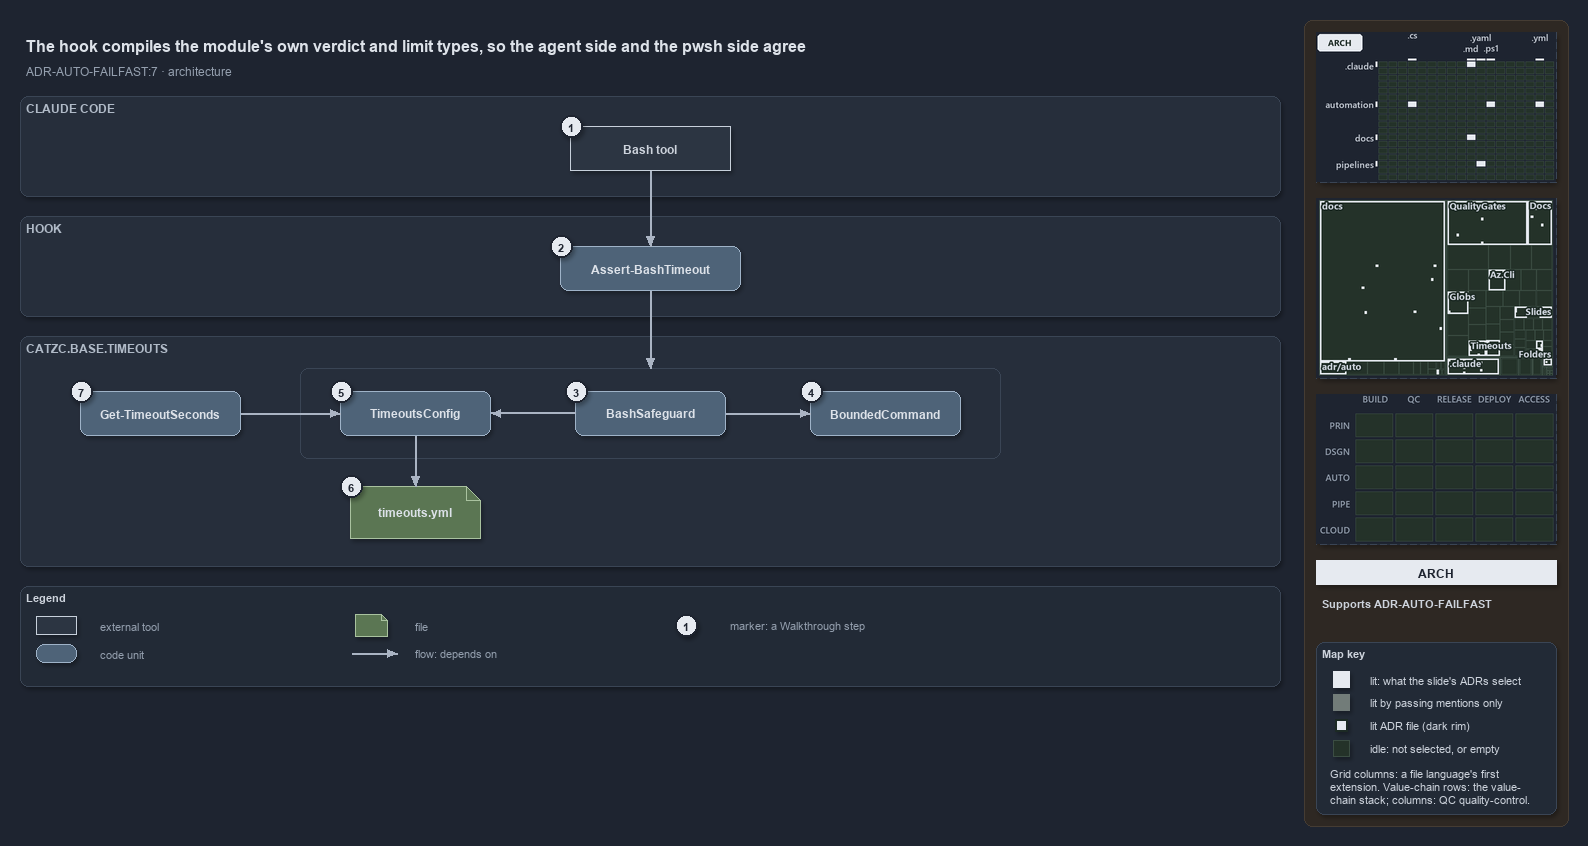

The diagram above was exported from draw.io. Its source (the exported page's mxGraphModel, read from the mxfile embedded in the PNG):
<mxGraphModel dx="1024" dy="768" grid="0" gridSize="10" guides="1" tooltips="1" connect="1" arrows="1" fold="1" page="1" pageScale="1" pageWidth="1572" pageHeight="690" background="#1E2430" math="0" shadow="1">
  <root>
    <mxCell id="0" />
    <mxCell id="1" parent="0" />
    <mxCell id="sidebar-bg" value="" style="rounded=1;arcSize=2;html=1;fillColor=#2E2823;strokeColor=#453C33;shadow=0;" vertex="1" parent="1">
      <mxGeometry x="1304" y="4" width="264" height="806" as="geometry" />
    </mxCell>
    <mxCell id="title" value="The hook compiles the module's own verdict and limit types, so the agent side and the pwsh side agree" style="text;html=1;align=left;verticalAlign=middle;fontSize=16;fontStyle=1;fontColor=#DDE2E9;" vertex="1" parent="1">
      <mxGeometry x="20" y="14" width="1260" height="30" as="geometry" />
    </mxCell>
    <mxCell id="subtitle" value="ADR-AUTO-FAILFAST:7 &amp;#183; architecture" style="text;html=1;align=left;verticalAlign=middle;fontSize=12;fontColor=#949FAE;" vertex="1" parent="1">
      <mxGeometry x="20" y="44" width="1240" height="20" as="geometry" />
    </mxCell>
    <mxCell id="band-claude" value="CLAUDE CODE" style="rounded=1;html=1;arcSize=3;fillColor=#262E3B;strokeColor=#3A4555;verticalAlign=top;align=left;spacingLeft=8;fontStyle=1;fontSize=12;fontColor=#B0BAC7;" vertex="1" parent="1">
      <mxGeometry x="20" y="80" width="1260" height="100" as="geometry" />
    </mxCell>
    <mxCell id="band-hook" value="HOOK" style="rounded=1;html=1;arcSize=3;fillColor=#262E3B;strokeColor=#3A4555;verticalAlign=top;align=left;spacingLeft=8;fontStyle=1;fontSize=12;fontColor=#B0BAC7;" vertex="1" parent="1">
      <mxGeometry x="20" y="200" width="1260" height="100" as="geometry" />
    </mxCell>
    <mxCell id="band-module" value="CATZC.BASE.TIMEOUTS" style="rounded=1;html=1;arcSize=3;fillColor=#262E3B;strokeColor=#3A4555;verticalAlign=top;align=left;spacingLeft=8;fontStyle=1;fontSize=12;fontColor=#B0BAC7;" vertex="1" parent="1">
      <mxGeometry x="20" y="320" width="1260" height="230" as="geometry" />
    </mxCell>
    <mxCell id="g-bash" value="&lt;b&gt;Bash tool&lt;/b&gt;" style="rounded=0;whiteSpace=wrap;html=1;fillColor=#2C3542;strokeColor=#C7D0DB;fontColor=#CDD3DC;fontSize=12;" vertex="1" parent="1">
      <mxGeometry x="570" y="110" width="160" height="44" as="geometry" />
    </mxCell>
    <mxCell id="g-hook" value="&lt;b&gt;Assert-BashTimeout&lt;/b&gt;" style="rounded=1;whiteSpace=wrap;html=1;arcSize=20;fillColor=#4E6378;strokeColor=#9FB3C8;fontColor=#DDE2E9;fontSize=12;" vertex="1" parent="1">
      <mxGeometry x="560" y="230" width="180" height="44" as="geometry" />
    </mxCell>
    <mxCell id="frame-compiled" value="" style="rounded=1;html=1;arcSize=6;fillColor=none;strokeColor=#3A4555;" vertex="1" parent="1">
      <mxGeometry x="300" y="352" width="700" height="90" as="geometry" />
    </mxCell>
    <mxCell id="g-config" value="&lt;b&gt;TimeoutsConfig&lt;/b&gt;" style="rounded=1;whiteSpace=wrap;html=1;arcSize=20;fillColor=#4E6378;strokeColor=#9FB3C8;fontColor=#DDE2E9;fontSize=12;" vertex="1" parent="1">
      <mxGeometry x="340" y="375" width="150" height="44" as="geometry" />
    </mxCell>
    <mxCell id="g-safeguard" value="&lt;b&gt;BashSafeguard&lt;/b&gt;" style="rounded=1;whiteSpace=wrap;html=1;arcSize=20;fillColor=#4E6378;strokeColor=#9FB3C8;fontColor=#DDE2E9;fontSize=12;" vertex="1" parent="1">
      <mxGeometry x="575" y="375" width="150" height="44" as="geometry" />
    </mxCell>
    <mxCell id="g-bounded" value="&lt;b&gt;BoundedCommand&lt;/b&gt;" style="rounded=1;whiteSpace=wrap;html=1;arcSize=20;fillColor=#4E6378;strokeColor=#9FB3C8;fontColor=#DDE2E9;fontSize=12;" vertex="1" parent="1">
      <mxGeometry x="810" y="375" width="150" height="44" as="geometry" />
    </mxCell>
    <mxCell id="g-get" value="&lt;b&gt;Get-TimeoutSeconds&lt;/b&gt;" style="rounded=1;whiteSpace=wrap;html=1;arcSize=20;fillColor=#4E6378;strokeColor=#9FB3C8;fontColor=#DDE2E9;fontSize=12;" vertex="1" parent="1">
      <mxGeometry x="80" y="375" width="160" height="44" as="geometry" />
    </mxCell>
    <mxCell id="g-yml" value="&lt;b&gt;timeouts.yml&lt;/b&gt;" style="shape=note;size=14;whiteSpace=wrap;html=1;fillColor=#5B7653;strokeColor=#A9C29F;fontColor=#DDE2E9;fontSize=12;" vertex="1" parent="1">
      <mxGeometry x="350" y="470" width="130" height="52" as="geometry" />
    </mxCell>
    <mxCell id="p-e-bash-hook-a" value="" style="text;html=1;strokeColor=none;fillColor=none;" vertex="1" parent="1">
      <mxGeometry x="650" y="154" width="1" height="1" as="geometry" />
    </mxCell>
    <mxCell id="p-e-bash-hook-b" value="" style="text;html=1;strokeColor=none;fillColor=none;" vertex="1" parent="1">
      <mxGeometry x="650" y="230" width="1" height="1" as="geometry" />
    </mxCell>
    <mxCell id="e-bash-hook" value="" style="edgeStyle=orthogonalEdgeStyle;rounded=1;html=1;fontSize=10;fontColor=#CDD3DC;endArrow=block;strokeColor=#AAB4C3;shadow=0;" edge="1" parent="1" source="p-e-bash-hook-a" target="p-e-bash-hook-b">
      <mxGeometry relative="1" as="geometry" />
    </mxCell>
    <mxCell id="p-e-hook-frame-a" value="" style="text;html=1;strokeColor=none;fillColor=none;" vertex="1" parent="1">
      <mxGeometry x="650" y="274" width="1" height="1" as="geometry" />
    </mxCell>
    <mxCell id="p-e-hook-frame-b" value="" style="text;html=1;strokeColor=none;fillColor=none;" vertex="1" parent="1">
      <mxGeometry x="650" y="352" width="1" height="1" as="geometry" />
    </mxCell>
    <mxCell id="e-hook-frame" value="" style="edgeStyle=orthogonalEdgeStyle;rounded=1;html=1;fontSize=10;fontColor=#CDD3DC;endArrow=block;strokeColor=#AAB4C3;shadow=0;" edge="1" parent="1" source="p-e-hook-frame-a" target="p-e-hook-frame-b">
      <mxGeometry relative="1" as="geometry" />
    </mxCell>
    <mxCell id="p-e-safeguard-config-a" value="" style="text;html=1;strokeColor=none;fillColor=none;" vertex="1" parent="1">
      <mxGeometry x="575" y="397" width="1" height="1" as="geometry" />
    </mxCell>
    <mxCell id="p-e-safeguard-config-b" value="" style="text;html=1;strokeColor=none;fillColor=none;" vertex="1" parent="1">
      <mxGeometry x="490" y="397" width="1" height="1" as="geometry" />
    </mxCell>
    <mxCell id="e-safeguard-config" value="" style="edgeStyle=orthogonalEdgeStyle;rounded=1;html=1;fontSize=10;fontColor=#CDD3DC;endArrow=block;strokeColor=#AAB4C3;shadow=0;" edge="1" parent="1" source="p-e-safeguard-config-a" target="p-e-safeguard-config-b">
      <mxGeometry relative="1" as="geometry" />
    </mxCell>
    <mxCell id="p-e-safeguard-bounded-a" value="" style="text;html=1;strokeColor=none;fillColor=none;" vertex="1" parent="1">
      <mxGeometry x="725" y="397" width="1" height="1" as="geometry" />
    </mxCell>
    <mxCell id="p-e-safeguard-bounded-b" value="" style="text;html=1;strokeColor=none;fillColor=none;" vertex="1" parent="1">
      <mxGeometry x="810" y="397" width="1" height="1" as="geometry" />
    </mxCell>
    <mxCell id="e-safeguard-bounded" value="" style="edgeStyle=orthogonalEdgeStyle;rounded=1;html=1;fontSize=10;fontColor=#CDD3DC;endArrow=block;strokeColor=#AAB4C3;shadow=0;" edge="1" parent="1" source="p-e-safeguard-bounded-a" target="p-e-safeguard-bounded-b">
      <mxGeometry relative="1" as="geometry" />
    </mxCell>
    <mxCell id="p-e-get-config-a" value="" style="text;html=1;strokeColor=none;fillColor=none;" vertex="1" parent="1">
      <mxGeometry x="240" y="397" width="1" height="1" as="geometry" />
    </mxCell>
    <mxCell id="p-e-get-config-b" value="" style="text;html=1;strokeColor=none;fillColor=none;" vertex="1" parent="1">
      <mxGeometry x="340" y="397" width="1" height="1" as="geometry" />
    </mxCell>
    <mxCell id="e-get-config" value="" style="edgeStyle=orthogonalEdgeStyle;rounded=1;html=1;fontSize=10;fontColor=#CDD3DC;endArrow=block;strokeColor=#AAB4C3;shadow=0;" edge="1" parent="1" source="p-e-get-config-a" target="p-e-get-config-b">
      <mxGeometry relative="1" as="geometry" />
    </mxCell>
    <mxCell id="p-e-config-yml-a" value="" style="text;html=1;strokeColor=none;fillColor=none;" vertex="1" parent="1">
      <mxGeometry x="415" y="419" width="1" height="1" as="geometry" />
    </mxCell>
    <mxCell id="p-e-config-yml-b" value="" style="text;html=1;strokeColor=none;fillColor=none;" vertex="1" parent="1">
      <mxGeometry x="415" y="470" width="1" height="1" as="geometry" />
    </mxCell>
    <mxCell id="e-config-yml" value="" style="edgeStyle=orthogonalEdgeStyle;rounded=1;html=1;fontSize=10;fontColor=#CDD3DC;endArrow=block;strokeColor=#AAB4C3;shadow=0;" edge="1" parent="1" source="p-e-config-yml-a" target="p-e-config-yml-b">
      <mxGeometry relative="1" as="geometry" />
    </mxCell>
    <mxCell id="mark-1" value="1" style="ellipse;html=1;fillColor=#E6EAF0;strokeColor=#1E2430;strokeWidth=2;fontColor=#1E2430;fontStyle=1;fontSize=11;" vertex="1" parent="1">
      <mxGeometry x="560" y="99" width="22" height="22" as="geometry" />
    </mxCell>
    <mxCell id="mark-2" value="2" style="ellipse;html=1;fillColor=#E6EAF0;strokeColor=#1E2430;strokeWidth=2;fontColor=#1E2430;fontStyle=1;fontSize=11;" vertex="1" parent="1">
      <mxGeometry x="550" y="219" width="22" height="22" as="geometry" />
    </mxCell>
    <mxCell id="mark-3" value="3" style="ellipse;html=1;fillColor=#E6EAF0;strokeColor=#1E2430;strokeWidth=2;fontColor=#1E2430;fontStyle=1;fontSize=11;" vertex="1" parent="1">
      <mxGeometry x="565" y="364" width="22" height="22" as="geometry" />
    </mxCell>
    <mxCell id="mark-4" value="4" style="ellipse;html=1;fillColor=#E6EAF0;strokeColor=#1E2430;strokeWidth=2;fontColor=#1E2430;fontStyle=1;fontSize=11;" vertex="1" parent="1">
      <mxGeometry x="800" y="364" width="22" height="22" as="geometry" />
    </mxCell>
    <mxCell id="mark-5" value="5" style="ellipse;html=1;fillColor=#E6EAF0;strokeColor=#1E2430;strokeWidth=2;fontColor=#1E2430;fontStyle=1;fontSize=11;" vertex="1" parent="1">
      <mxGeometry x="330" y="364" width="22" height="22" as="geometry" />
    </mxCell>
    <mxCell id="mark-6" value="6" style="ellipse;html=1;fillColor=#E6EAF0;strokeColor=#1E2430;strokeWidth=2;fontColor=#1E2430;fontStyle=1;fontSize=11;" vertex="1" parent="1">
      <mxGeometry x="340" y="459" width="22" height="22" as="geometry" />
    </mxCell>
    <mxCell id="mark-7" value="7" style="ellipse;html=1;fillColor=#E6EAF0;strokeColor=#1E2430;strokeWidth=2;fontColor=#1E2430;fontStyle=1;fontSize=11;" vertex="1" parent="1">
      <mxGeometry x="70" y="364" width="22" height="22" as="geometry" />
    </mxCell>
    <mxCell id="legend" value="&lt;b&gt;Legend&lt;/b&gt;" style="rounded=1;whiteSpace=wrap;html=1;arcSize=6;fillColor=#222A36;strokeColor=#3A4555;align=left;verticalAlign=top;spacing=8;fontSize=11;fontColor=#CDD3DC;" vertex="1" parent="1">
      <mxGeometry x="20" y="570" width="1260" height="100" as="geometry" />
    </mxCell>
    <mxCell id="lg-0" value="" style="rounded=0;html=1;fillColor=#2C3542;strokeColor=#C7D0DB;" vertex="1" parent="1">
      <mxGeometry x="36" y="600" width="40" height="18" as="geometry" />
    </mxCell>
    <mxCell id="lg-0-t" value="external tool" style="text;html=1;align=left;verticalAlign=middle;fontSize=11;fontColor=#949FAE;" vertex="1" parent="1">
      <mxGeometry x="94" y="599" width="245" height="20" as="geometry" />
    </mxCell>
    <mxCell id="lg-1" value="" style="rounded=1;html=1;arcSize=20;fillColor=#4E6378;strokeColor=#9FB3C8;" vertex="1" parent="1">
      <mxGeometry x="36" y="628" width="40" height="18" as="geometry" />
    </mxCell>
    <mxCell id="lg-1-t" value="code unit" style="text;html=1;align=left;verticalAlign=middle;fontSize=11;fontColor=#949FAE;" vertex="1" parent="1">
      <mxGeometry x="94" y="627" width="245" height="20" as="geometry" />
    </mxCell>
    <mxCell id="lg-2" value="" style="shape=note;size=6;html=1;fillColor=#5B7653;strokeColor=#A9C29F;" vertex="1" parent="1">
      <mxGeometry x="355" y="598" width="32" height="22" as="geometry" />
    </mxCell>
    <mxCell id="lg-2-t" value="file" style="text;html=1;align=left;verticalAlign=middle;fontSize=11;fontColor=#949FAE;" vertex="1" parent="1">
      <mxGeometry x="409" y="599" width="245" height="20" as="geometry" />
    </mxCell>
    <mxCell id="lg-3-a" value="" style="text;html=1;strokeColor=none;fillColor=none;" vertex="1" parent="1">
      <mxGeometry x="351" y="637" width="1" height="1" as="geometry" />
    </mxCell>
    <mxCell id="lg-3-b" value="" style="text;html=1;strokeColor=none;fillColor=none;" vertex="1" parent="1">
      <mxGeometry x="397" y="637" width="1" height="1" as="geometry" />
    </mxCell>
    <mxCell id="lg-3" value="" style="edgeStyle=orthogonalEdgeStyle;rounded=1;html=1;fontSize=10;fontColor=#CDD3DC;endArrow=block;strokeColor=#AAB4C3;shadow=0;" edge="1" parent="1" source="lg-3-a" target="lg-3-b">
      <mxGeometry relative="1" as="geometry" />
    </mxCell>
    <mxCell id="lg-3-t" value="flow: depends on" style="text;html=1;align=left;verticalAlign=middle;fontSize=11;fontColor=#949FAE;" vertex="1" parent="1">
      <mxGeometry x="409" y="627" width="245" height="20" as="geometry" />
    </mxCell>
    <mxCell id="lg-4" value="1" style="ellipse;html=1;fillColor=#E6EAF0;strokeColor=#1E2430;strokeWidth=2;fontColor=#1E2430;fontStyle=1;fontSize=11;" vertex="1" parent="1">
      <mxGeometry x="675" y="598" width="22" height="22" as="geometry" />
    </mxCell>
    <mxCell id="lg-4-t" value="marker: a Walkthrough step" style="text;html=1;align=left;verticalAlign=middle;fontSize=11;fontColor=#949FAE;" vertex="1" parent="1">
      <mxGeometry x="724" y="599" width="245" height="20" as="geometry" />
    </mxCell>
    <mxCell id="minimap-grid" value="" style="shape=image;imageAspect=0;rounded=1;arcSize=4;whiteSpace=wrap;html=1;fillColor=#262E3B;strokeColor=#3A4555;dashed=1;fontColor=#949FAE;fontSize=11;image=data:image/png,(base64 omitted: 12172 chars);" vertex="1" parent="1">
      <mxGeometry x="1316" y="16" width="240" height="150" as="geometry" />
    </mxCell>
    <mxCell id="minimap-tree" value="" style="shape=image;imageAspect=0;rounded=1;arcSize=4;whiteSpace=wrap;html=1;fillColor=#262E3B;strokeColor=#3A4555;dashed=1;fontColor=#949FAE;fontSize=11;image=data:image/png,(base64 omitted: 23836 chars);" vertex="1" parent="1">
      <mxGeometry x="1316" y="182" width="240" height="180" as="geometry" />
    </mxCell>
    <mxCell id="minimap-chain" value="" style="shape=image;imageAspect=0;rounded=1;arcSize=4;whiteSpace=wrap;html=1;fillColor=#262E3B;strokeColor=#3A4555;dashed=1;fontColor=#949FAE;fontSize=11;image=data:image/png,(base64 omitted: 11912 chars);" vertex="1" parent="1">
      <mxGeometry x="1316" y="378" width="240" height="150" as="geometry" />
    </mxCell>
    <mxCell id="lens-badge" value="ARCH" style="rounded=0;whiteSpace=wrap;html=1;align=center;verticalAlign=middle;fontSize=12;fontStyle=1;fontColor=#1E2430;fillColor=#E6EAF0;strokeColor=none;" vertex="1" parent="1">
      <mxGeometry x="1316" y="544" width="240" height="24" as="geometry" />
    </mxCell>
    <mxCell id="supports" value="&lt;b&gt;Supports&lt;/b&gt; ADR-AUTO-FAILFAST" style="text;html=1;whiteSpace=wrap;align=left;verticalAlign=top;fontSize=11;fontColor=#CDD3DC;" vertex="1" parent="1">
      <mxGeometry x="1316" y="576" width="240" height="38" as="geometry" />
    </mxCell>
    <mxCell id="mapkey" value="&lt;b&gt;Map key&lt;/b&gt;" style="rounded=1;arcSize=6;whiteSpace=wrap;html=1;align=left;verticalAlign=top;fontSize=11;fontColor=#CDD3DC;fillColor=#222A36;strokeColor=#3A4555;spacingLeft=8;spacingTop=2;" vertex="1" parent="1">
      <mxGeometry x="1316" y="626" width="240" height="172" as="geometry" />
    </mxCell>
    <mxCell id="mapkey-lit" value="" style="rounded=0;html=1;fillColor=#E6EAF0;strokeColor=#E6EAF0;" vertex="1" parent="1">
      <mxGeometry x="1333.0" y="655.0" width="16" height="16" as="geometry" />
    </mxCell>
    <mxCell id="mapkey-lit-text" value="lit: what the slide's ADRs select" style="text;html=1;align=left;verticalAlign=middle;fontSize=11;fontColor=#CDD3DC;" vertex="1" parent="1">
      <mxGeometry x="1364" y="653" width="184" height="20" as="geometry" />
    </mxCell>
    <mxCell id="mapkey-touched" value="" style="rounded=0;html=1;fillColor=#727C79;strokeColor=#727C79;" vertex="1" parent="1">
      <mxGeometry x="1333.0" y="678.0" width="16" height="16" as="geometry" />
    </mxCell>
    <mxCell id="mapkey-touched-text" value="lit by passing mentions only" style="text;html=1;align=left;verticalAlign=middle;fontSize=11;fontColor=#CDD3DC;" vertex="1" parent="1">
      <mxGeometry x="1364" y="676" width="184" height="20" as="geometry" />
    </mxCell>
    <mxCell id="mapkey-adr" value="" style="rounded=0;html=1;fillColor=#E6EAF0;strokeColor=#1C2A24;strokeWidth=2;" vertex="1" parent="1">
      <mxGeometry x="1335.0" y="703.0" width="12" height="12" as="geometry" />
    </mxCell>
    <mxCell id="mapkey-adr-text" value="lit ADR file (dark rim)" style="text;html=1;align=left;verticalAlign=middle;fontSize=11;fontColor=#CDD3DC;" vertex="1" parent="1">
      <mxGeometry x="1364" y="699" width="184" height="20" as="geometry" />
    </mxCell>
    <mxCell id="mapkey-idle" value="" style="rounded=0;html=1;fillColor=#243229;strokeColor=#3B4D43;" vertex="1" parent="1">
      <mxGeometry x="1333.0" y="724.0" width="16" height="16" as="geometry" />
    </mxCell>
    <mxCell id="mapkey-idle-text" value="idle: not selected, or empty" style="text;html=1;align=left;verticalAlign=middle;fontSize=11;fontColor=#CDD3DC;" vertex="1" parent="1">
      <mxGeometry x="1364" y="722" width="184" height="20" as="geometry" />
    </mxCell>
    <mxCell id="mapkey-codes" value="Grid columns: a file language's first&lt;br&gt;extension. Value-chain rows: the value-&lt;br&gt;chain stack; columns: QC quality-control." style="text;html=1;align=left;verticalAlign=top;whiteSpace=wrap;fontSize=11;fontColor=#CDD3DC;" vertex="1" parent="1">
      <mxGeometry x="1324" y="746" width="224" height="46" as="geometry" />
    </mxCell>
  </root>
</mxGraphModel>